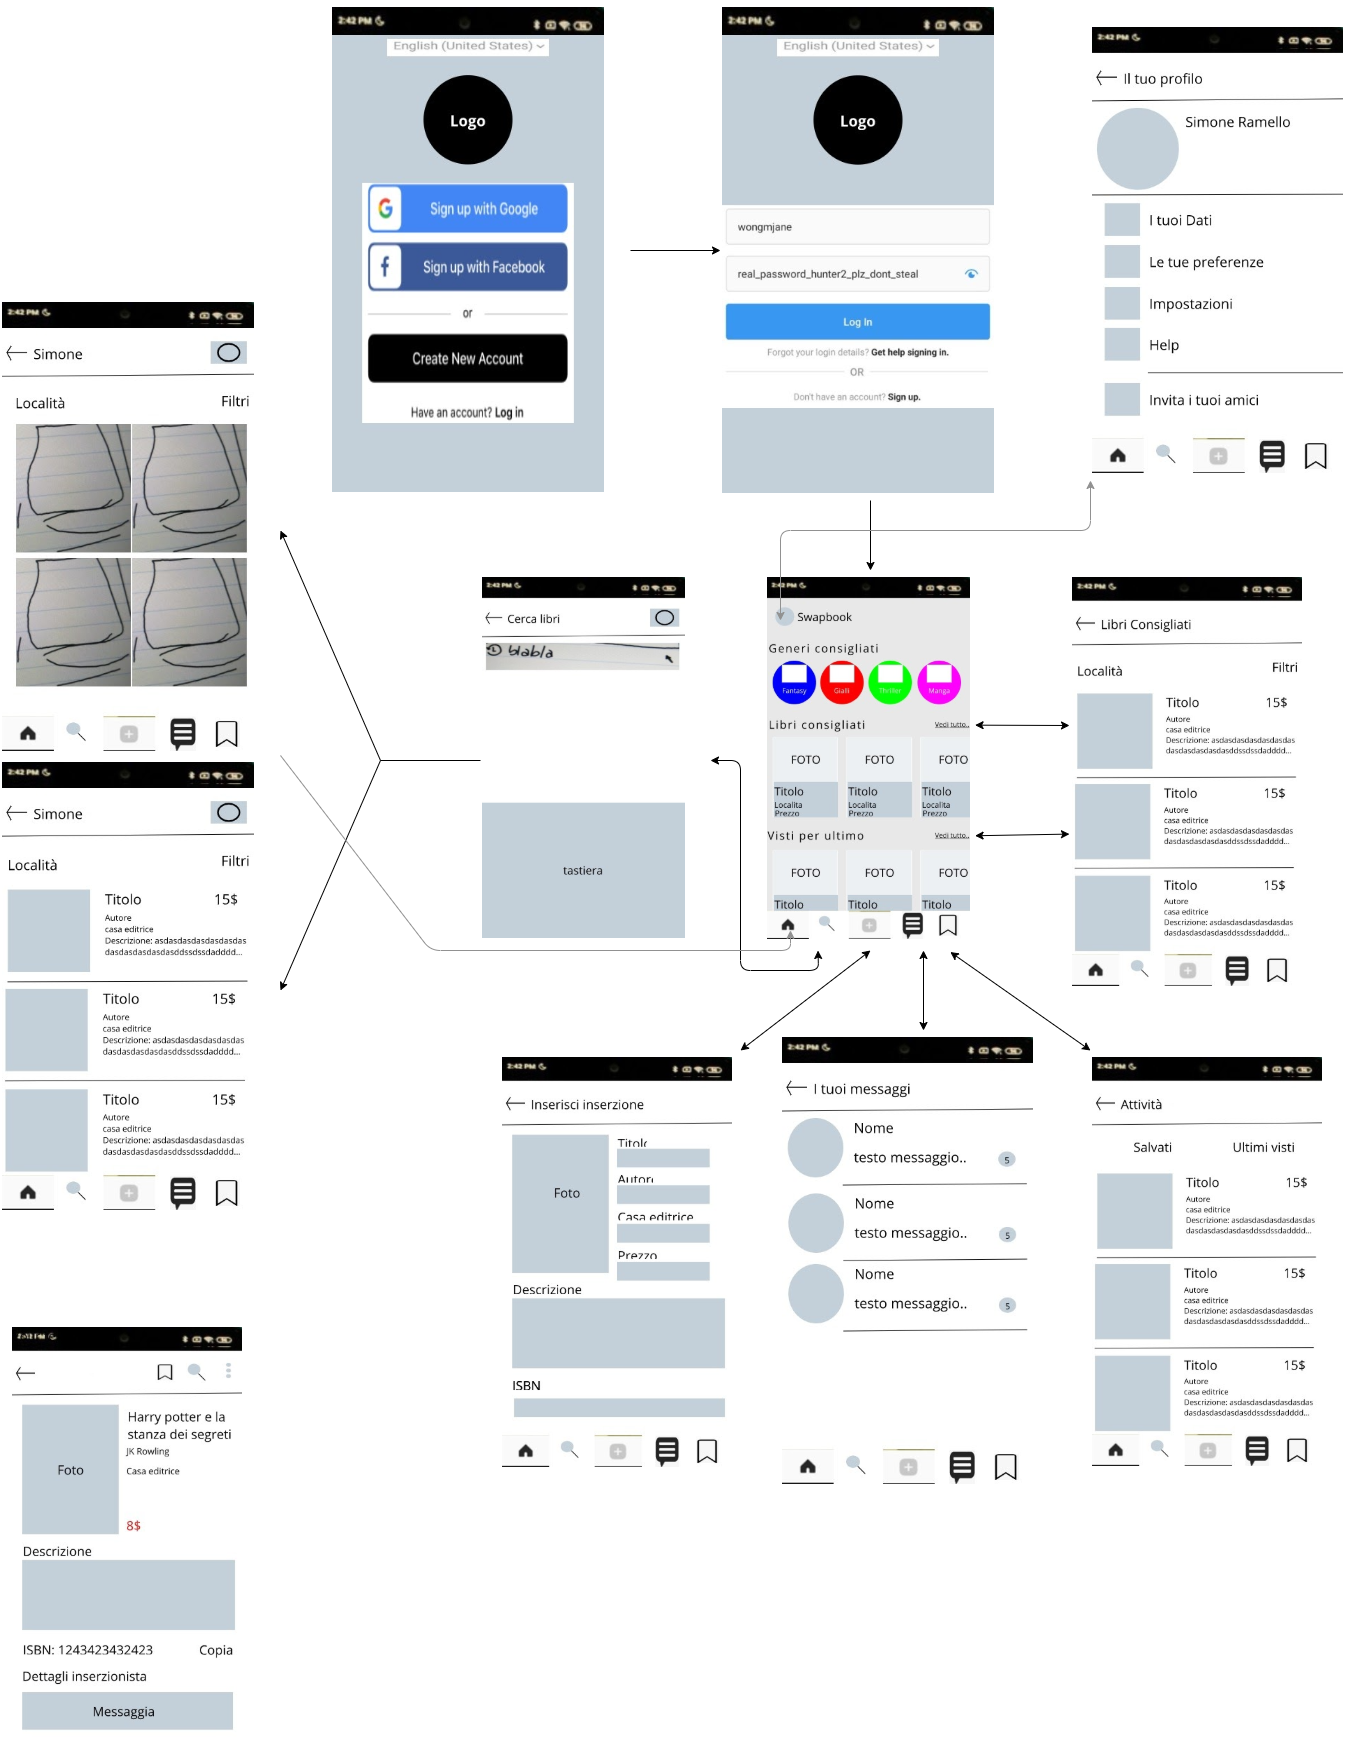

The diagram above was exported from draw.io. Its source (the exported page's mxGraphModel, read from the mxfile embedded in the PNG):
<mxGraphModel dx="3629" dy="2000" grid="1" gridSize="10" guides="1" tooltips="1" connect="1" arrows="1" fold="1" page="1" pageScale="1" pageWidth="1169" pageHeight="827" math="0" shadow="0">
  <root>
    <mxCell id="0" />
    <mxCell id="1" parent="0" />
    <mxCell id="DHDIwxORfI6KFLRxYG1J-1" value="&lt;b style=&quot;font-weight: normal&quot; id=&quot;docs-internal-guid-ad1cfc41-7fff-cdfa-1c56-46fe26ed7029&quot;&gt;&lt;span style=&quot;border: none ; display: inline-block ; overflow: hidden ; width: 272px ; height: 485px&quot;&gt;&lt;img src=&quot;https://lh3.googleusercontent.com/vO56nBJDOv0S5jtiv96eRDxmNvyg-vLdTW-vKTdzfSfRVWHJ7pirP84ViZvd44pNqiRsHNIaaNfozpfWq4_iDJgah4Mr_0959DQLWiu_xXYcT5_DE6aNfL4Gu11J-_5p5ebZEgM&quot; width=&quot;272&quot; height=&quot;485&quot; style=&quot;margin-left: 0px ; margin-top: 0px&quot;&gt;&lt;/span&gt;&lt;/b&gt;" style="text;whiteSpace=wrap;html=1;" vertex="1" parent="1">
      <mxGeometry x="10" width="300" height="500" as="geometry" />
    </mxCell>
    <mxCell id="DHDIwxORfI6KFLRxYG1J-2" value="&lt;b style=&quot;font-weight: normal&quot; id=&quot;docs-internal-guid-1dca2241-7fff-7eff-ad3f-96097203abfe&quot;&gt;&lt;span style=&quot;border: none ; display: inline-block ; overflow: hidden ; width: 272px ; height: 486px&quot;&gt;&lt;img src=&quot;https://lh6.googleusercontent.com/Ldap80-94l8UqL9zxkmxv_aLtFTgEAQcv5MizTvjWVCJMK07YodyR45QVZI1CUB6gRnr1w514p-mSm9Us9PzA_Wmz5VRiYruN3QvH_I6UA_MX19jnS6nSpT0Wj7nCTo7O75bx3w&quot; width=&quot;272&quot; height=&quot;486&quot; style=&quot;margin-left: 0px ; margin-top: 0px&quot;&gt;&lt;/span&gt;&lt;/b&gt;" style="text;whiteSpace=wrap;html=1;" vertex="1" parent="1">
      <mxGeometry x="400" width="300" height="500" as="geometry" />
    </mxCell>
    <mxCell id="DHDIwxORfI6KFLRxYG1J-3" value="&lt;b style=&quot;font-weight: normal&quot; id=&quot;docs-internal-guid-604f4ece-7fff-fd4a-94d1-f1c46aa49306&quot;&gt;&lt;span style=&quot;border: none ; display: inline-block ; overflow: hidden ; width: 203px ; height: 362px&quot;&gt;&lt;img src=&quot;https://lh5.googleusercontent.com/u-7fHjfZazRDwFA5FRG9fN6cZq5YZhOg9cyOBm52qSKeW6Fvpz0AVM6lHKoURfLbD5DAdBXsoqEUO26nxCpKGZgsZmEQXUdw8oWXacvQ8Ow1pP09V20Ko2ta7JJL9ym1gRyf-tc&quot; width=&quot;203&quot; height=&quot;362&quot; style=&quot;margin-left: 0px ; margin-top: 0px&quot;&gt;&lt;/span&gt;&lt;/b&gt;" style="text;whiteSpace=wrap;html=1;" vertex="1" parent="1">
      <mxGeometry x="445" y="570" width="210" height="380" as="geometry" />
    </mxCell>
    <mxCell id="DHDIwxORfI6KFLRxYG1J-5" value="" style="endArrow=classic;html=1;exitX=1;exitY=0.5;exitDx=0;exitDy=0;entryX=0;entryY=0.5;entryDx=0;entryDy=0;" edge="1" parent="1" source="DHDIwxORfI6KFLRxYG1J-1" target="DHDIwxORfI6KFLRxYG1J-2">
      <mxGeometry width="50" height="50" relative="1" as="geometry">
        <mxPoint x="170" y="240" as="sourcePoint" />
        <mxPoint x="220" y="190" as="targetPoint" />
      </mxGeometry>
    </mxCell>
    <mxCell id="DHDIwxORfI6KFLRxYG1J-6" value="" style="endArrow=classic;html=1;exitX=0.5;exitY=1;exitDx=0;exitDy=0;entryX=0.5;entryY=0;entryDx=0;entryDy=0;" edge="1" parent="1" source="DHDIwxORfI6KFLRxYG1J-2" target="DHDIwxORfI6KFLRxYG1J-3">
      <mxGeometry width="50" height="50" relative="1" as="geometry">
        <mxPoint x="690" y="249.41" as="sourcePoint" />
        <mxPoint x="780" y="249.41" as="targetPoint" />
      </mxGeometry>
    </mxCell>
    <mxCell id="DHDIwxORfI6KFLRxYG1J-7" value="&lt;b style=&quot;font-weight: normal&quot; id=&quot;docs-internal-guid-f4074f5d-7fff-8cc0-9c67-9ce7b07bc37f&quot;&gt;&lt;span style=&quot;border: none ; display: inline-block ; overflow: hidden ; width: 203px ; height: 361px&quot;&gt;&lt;img src=&quot;https://lh4.googleusercontent.com/7YOAmZdCmz8ySZkC8bknSHCLHN1Aa9XPU8ajjcxPU0hTeyy0DCbYLk0pqLP5en0V2Bmv-kGWUSKmxRU1xYr3t9feNxygu6AIn1xw_D0-dqZkEz418vlKpO6B4oUEwHFvG0b6GxM&quot; width=&quot;203&quot; height=&quot;361&quot; style=&quot;margin-left: 0px ; margin-top: 0px&quot;&gt;&lt;/span&gt;&lt;/b&gt;" style="text;whiteSpace=wrap;html=1;" vertex="1" parent="1">
      <mxGeometry x="160" y="570" width="230" height="380" as="geometry" />
    </mxCell>
    <mxCell id="DHDIwxORfI6KFLRxYG1J-9" value="&lt;b style=&quot;font-weight: normal&quot; id=&quot;docs-internal-guid-af1f2b96-7fff-e939-e697-3935ed2f3bae&quot;&gt;&lt;span style=&quot;border: none ; display: inline-block ; overflow: hidden ; width: 252px ; height: 449px&quot;&gt;&lt;img src=&quot;https://lh6.googleusercontent.com/BQKaYAd8oV_PnQXpfod872vkL9R6SQoiD1gwyIfz82Z736JOD9pAppR8PLksuDSfxQaugu3nfXu2FU7uCc38cA3h55FH4Q8gDbDRNoy8BLunfMKy7_YrFNl-o7ZiH6HoLP0d0oQ&quot; width=&quot;252&quot; height=&quot;449&quot; style=&quot;margin-left: 0px ; margin-top: 0px&quot;&gt;&lt;/span&gt;&lt;/b&gt;" style="text;whiteSpace=wrap;html=1;" vertex="1" parent="1">
      <mxGeometry x="-320" y="295" width="280" height="470" as="geometry" />
    </mxCell>
    <mxCell id="DHDIwxORfI6KFLRxYG1J-11" value="" style="endArrow=none;html=1;entryX=0;entryY=0.5;entryDx=0;entryDy=0;" edge="1" parent="1" target="DHDIwxORfI6KFLRxYG1J-7">
      <mxGeometry width="50" height="50" relative="1" as="geometry">
        <mxPoint x="60" y="760" as="sourcePoint" />
        <mxPoint x="-210" y="690" as="targetPoint" />
      </mxGeometry>
    </mxCell>
    <mxCell id="DHDIwxORfI6KFLRxYG1J-12" value="&lt;b style=&quot;font-weight: normal&quot; id=&quot;docs-internal-guid-20b68ebf-7fff-ee19-190a-cd26167bdf29&quot;&gt;&lt;span style=&quot;border: none ; display: inline-block ; overflow: hidden ; width: 252px ; height: 448px&quot;&gt;&lt;img src=&quot;https://lh4.googleusercontent.com/zO5rCk6eIoj139cddfy9CVnKHMY_UYE7JOGbrBUAetSeeEEftMeFdEWzbYl8MQXGaAa4FTDp63bfvLgr9XrF1oH-XcPTme84wL7I0PzzhY6nlbegYqqB-QlLZN5GbDnPAz8y8_A&quot; width=&quot;252&quot; height=&quot;448&quot; style=&quot;margin-left: 0px ; margin-top: 0px&quot;&gt;&lt;/span&gt;&lt;/b&gt;" style="text;whiteSpace=wrap;html=1;" vertex="1" parent="1">
      <mxGeometry x="-320" y="755" width="280" height="470" as="geometry" />
    </mxCell>
    <mxCell id="DHDIwxORfI6KFLRxYG1J-13" value="" style="endArrow=classic;html=1;entryX=1;entryY=0.5;entryDx=0;entryDy=0;" edge="1" parent="1" target="DHDIwxORfI6KFLRxYG1J-9">
      <mxGeometry width="50" height="50" relative="1" as="geometry">
        <mxPoint x="60" y="760" as="sourcePoint" />
        <mxPoint x="-230" y="630" as="targetPoint" />
      </mxGeometry>
    </mxCell>
    <mxCell id="DHDIwxORfI6KFLRxYG1J-14" value="" style="endArrow=classic;html=1;entryX=1;entryY=0.5;entryDx=0;entryDy=0;" edge="1" parent="1" target="DHDIwxORfI6KFLRxYG1J-12">
      <mxGeometry width="50" height="50" relative="1" as="geometry">
        <mxPoint x="60" y="760" as="sourcePoint" />
        <mxPoint x="-230" y="770" as="targetPoint" />
      </mxGeometry>
    </mxCell>
    <mxCell id="DHDIwxORfI6KFLRxYG1J-15" value="" style="endArrow=classic;startArrow=classic;html=1;exitX=0.25;exitY=1;exitDx=0;exitDy=0;entryX=1;entryY=0.5;entryDx=0;entryDy=0;" edge="1" parent="1" source="DHDIwxORfI6KFLRxYG1J-3" target="DHDIwxORfI6KFLRxYG1J-7">
      <mxGeometry width="50" height="50" relative="1" as="geometry">
        <mxPoint x="210" y="720" as="sourcePoint" />
        <mxPoint x="260" y="670" as="targetPoint" />
        <Array as="points">
          <mxPoint x="498" y="970" />
          <mxPoint x="420" y="970" />
          <mxPoint x="420" y="760" />
        </Array>
      </mxGeometry>
    </mxCell>
    <mxCell id="DHDIwxORfI6KFLRxYG1J-16" value="" style="endArrow=classic;html=1;exitX=1;exitY=0;exitDx=0;exitDy=0;entryX=0.119;entryY=0.947;entryDx=0;entryDy=0;strokeColor=#919191;entryPerimeter=0;" edge="1" parent="1" source="DHDIwxORfI6KFLRxYG1J-12" target="DHDIwxORfI6KFLRxYG1J-3">
      <mxGeometry width="50" height="50" relative="1" as="geometry">
        <mxPoint x="-250" y="870" as="sourcePoint" />
        <mxPoint x="-200" y="820" as="targetPoint" />
        <Array as="points">
          <mxPoint x="110" y="950" />
          <mxPoint x="470" y="950" />
        </Array>
      </mxGeometry>
    </mxCell>
    <mxCell id="DHDIwxORfI6KFLRxYG1J-17" value="&lt;b style=&quot;font-weight: normal&quot; id=&quot;docs-internal-guid-d9b5aeb5-7fff-12ff-4f7a-2ab8c5cc67bf&quot;&gt;&lt;span style=&quot;border: none ; display: inline-block ; overflow: hidden ; width: 230px ; height: 409px&quot;&gt;&lt;img src=&quot;https://lh4.googleusercontent.com/RM1LePDygIwIqHwXzdzst9uCHeYnQyC6rTKL80Nj3opVkO201kpBJQzaA_P1wOxeJrBoFRVNxwMOnOJljunVmGqmtnp7wqp3AmBvokyyV_klpSEldKw9eE5WhfACWaO3dY3YvPo&quot; width=&quot;230&quot; height=&quot;409&quot; style=&quot;margin-left: 0px ; margin-top: 0px&quot;&gt;&lt;/span&gt;&lt;/b&gt;" style="text;whiteSpace=wrap;html=1;" vertex="1" parent="1">
      <mxGeometry x="750" y="570" width="260" height="430" as="geometry" />
    </mxCell>
    <mxCell id="DHDIwxORfI6KFLRxYG1J-18" value="" style="endArrow=classic;startArrow=classic;html=1;exitX=0.998;exitY=0.698;exitDx=0;exitDy=0;exitPerimeter=0;entryX=-0.004;entryY=0.613;entryDx=0;entryDy=0;entryPerimeter=0;" edge="1" parent="1" source="DHDIwxORfI6KFLRxYG1J-3" target="DHDIwxORfI6KFLRxYG1J-17">
      <mxGeometry width="50" height="50" relative="1" as="geometry">
        <mxPoint x="700" y="670" as="sourcePoint" />
        <mxPoint x="750" y="620" as="targetPoint" />
      </mxGeometry>
    </mxCell>
    <mxCell id="DHDIwxORfI6KFLRxYG1J-20" value="" style="endArrow=classic;startArrow=classic;html=1;strokeColor=#000000;exitX=0.998;exitY=0.407;exitDx=0;exitDy=0;exitPerimeter=0;" edge="1" parent="1" source="DHDIwxORfI6KFLRxYG1J-3">
      <mxGeometry width="50" height="50" relative="1" as="geometry">
        <mxPoint x="700" y="670" as="sourcePoint" />
        <mxPoint x="749" y="725" as="targetPoint" />
      </mxGeometry>
    </mxCell>
    <mxCell id="DHDIwxORfI6KFLRxYG1J-21" value="&lt;b style=&quot;font-weight: normal&quot; id=&quot;docs-internal-guid-91cefff2-7fff-fde4-8894-1b034698b744&quot;&gt;&lt;span style=&quot;border: none ; display: inline-block ; overflow: hidden ; width: 230px ; height: 409px&quot;&gt;&lt;img src=&quot;https://lh3.googleusercontent.com/WgBtcjtkkRtNwYOMlq9hWAhnSSQREAcNmCs4dx69ljC6v_J06HnmcxDNjeVBq79jMNiH0KbQsdpeLASfy7hHKpKcCv2ovpjGA6JWfTXU9aAvh2-bO9BX-v9NqVf__4dblIC9Km0&quot; width=&quot;230&quot; height=&quot;409&quot; style=&quot;margin-left: 0px ; margin-top: 0px&quot;&gt;&lt;/span&gt;&lt;/b&gt;" style="text;whiteSpace=wrap;html=1;" vertex="1" parent="1">
      <mxGeometry x="770" y="1050" width="260" height="430" as="geometry" />
    </mxCell>
    <mxCell id="DHDIwxORfI6KFLRxYG1J-22" value="" style="endArrow=classic;startArrow=classic;html=1;strokeColor=#000000;exitX=0.88;exitY=1.004;exitDx=0;exitDy=0;exitPerimeter=0;entryX=0;entryY=0;entryDx=0;entryDy=0;" edge="1" parent="1" source="DHDIwxORfI6KFLRxYG1J-3" target="DHDIwxORfI6KFLRxYG1J-21">
      <mxGeometry width="50" height="50" relative="1" as="geometry">
        <mxPoint x="600" y="1070" as="sourcePoint" />
        <mxPoint x="650" y="1020" as="targetPoint" />
      </mxGeometry>
    </mxCell>
    <mxCell id="DHDIwxORfI6KFLRxYG1J-23" value="&lt;b style=&quot;font-weight: normal&quot; id=&quot;docs-internal-guid-fa5601b9-7fff-82ae-234e-4d3a6dad7bd0&quot;&gt;&lt;span style=&quot;border: none ; display: inline-block ; overflow: hidden ; width: 230px ; height: 410px&quot;&gt;&lt;img src=&quot;https://lh3.googleusercontent.com/suXycSC-podNo43HDOAPR517dP8eKRVhmAovweqWy5pN1NIdCTNlj1xrvjZ5_VlnVm74yV99VXdHqKAYaphrjCC4KdOisxTdd5WoNqCwz_TnaAM-kYwrT76_egdnilEp8mY1PTI&quot; width=&quot;230&quot; height=&quot;410&quot; style=&quot;margin-left: 0px ; margin-top: 0px&quot;&gt;&lt;/span&gt;&lt;/b&gt;" style="text;whiteSpace=wrap;html=1;" vertex="1" parent="1">
      <mxGeometry x="180" y="1050" width="240" height="430" as="geometry" />
    </mxCell>
    <mxCell id="DHDIwxORfI6KFLRxYG1J-24" value="" style="endArrow=classic;startArrow=classic;html=1;strokeColor=#000000;entryX=0.5;entryY=1;entryDx=0;entryDy=0;exitX=1;exitY=0;exitDx=0;exitDy=0;" edge="1" parent="1" source="DHDIwxORfI6KFLRxYG1J-23" target="DHDIwxORfI6KFLRxYG1J-3">
      <mxGeometry width="50" height="50" relative="1" as="geometry">
        <mxPoint x="410" y="1180" as="sourcePoint" />
        <mxPoint x="460" y="1130" as="targetPoint" />
      </mxGeometry>
    </mxCell>
    <mxCell id="DHDIwxORfI6KFLRxYG1J-25" value="&lt;b style=&quot;font-weight: normal&quot; id=&quot;docs-internal-guid-9e4899ad-7fff-441f-d8e8-21e351a4cf51&quot;&gt;&lt;span style=&quot;border: none ; display: inline-block ; overflow: hidden ; width: 251px ; height: 447px&quot;&gt;&lt;img src=&quot;https://lh5.googleusercontent.com/GXrTuMl8uRzgFBz6Yiu5JnoUhGeGYZ7OyRuoZ4G-UBl5yAvkk4ILSZLqqXmDf0kGdz5nv8AzfeRMlnkJZQyOwhVKDbN8LyMjC0zQEOpbBPoiLLlvjP2byIh77cBCkrweDHCkl_4&quot; width=&quot;251&quot; height=&quot;447&quot; style=&quot;margin-left: 0px ; margin-top: 0px&quot;&gt;&lt;/span&gt;&lt;/b&gt;" style="text;whiteSpace=wrap;html=1;" vertex="1" parent="1">
      <mxGeometry x="460" y="1030" width="280" height="470" as="geometry" />
    </mxCell>
    <mxCell id="DHDIwxORfI6KFLRxYG1J-26" value="" style="endArrow=classic;startArrow=classic;html=1;strokeColor=#000000;" edge="1" parent="1">
      <mxGeometry width="50" height="50" relative="1" as="geometry">
        <mxPoint x="603" y="1030" as="sourcePoint" />
        <mxPoint x="603" y="950" as="targetPoint" />
      </mxGeometry>
    </mxCell>
    <mxCell id="DHDIwxORfI6KFLRxYG1J-27" value="&lt;b style=&quot;font-weight: normal&quot; id=&quot;docs-internal-guid-8f583fec-7fff-47e4-a324-f2ec08eb043d&quot;&gt;&lt;span style=&quot;border: none ; display: inline-block ; overflow: hidden ; width: 251px ; height: 446px&quot;&gt;&lt;img src=&quot;https://lh6.googleusercontent.com/CaWr9CrzS2FDw_MZVH2wSoE2jT21_pWY6QoHHwSCS928UugRh9YWH-5mHMDvmuWnPPK7uNqrlgMnOZEPCSF1ozbqRItswYwZnSm-ZnV5jPg6wFECMCu5hClN1sz37fmLe4Azhhc&quot; width=&quot;251&quot; height=&quot;446&quot; style=&quot;margin-left: 0px ; margin-top: 0px&quot;&gt;&lt;/span&gt;&lt;/b&gt;" style="text;whiteSpace=wrap;html=1;" vertex="1" parent="1">
      <mxGeometry x="770" y="20" width="280" height="460" as="geometry" />
    </mxCell>
    <mxCell id="DHDIwxORfI6KFLRxYG1J-28" value="" style="endArrow=classic;startArrow=classic;html=1;entryX=0;entryY=1;entryDx=0;entryDy=0;strokeColor=#919191;" edge="1" parent="1" target="DHDIwxORfI6KFLRxYG1J-27">
      <mxGeometry width="50" height="50" relative="1" as="geometry">
        <mxPoint x="460" y="620" as="sourcePoint" />
        <mxPoint x="510" y="470" as="targetPoint" />
        <Array as="points">
          <mxPoint x="460" y="530" />
          <mxPoint x="770" y="530" />
        </Array>
      </mxGeometry>
    </mxCell>
    <mxCell id="DHDIwxORfI6KFLRxYG1J-29" value="&lt;b style=&quot;font-weight: normal&quot; id=&quot;docs-internal-guid-e2db1e90-7fff-c71b-0d49-81f2311001eb&quot;&gt;&lt;span style=&quot;border: none ; display: inline-block ; overflow: hidden ; width: 230px ; height: 410px&quot;&gt;&lt;img src=&quot;https://lh3.googleusercontent.com/HR_rWlcj9kKSQJh_Pb5EKtIxD8gHwZ-NZ6dn8az-hMweNyA8yKVhgAlQHgPe6xfPo-ydsW6H0faWx-7hYDQZ4bCvhJmwAh1jSxmBQaSLX0T8T1c1P15CGXgf1Ab07rNm8kt0FJ4&quot; width=&quot;230&quot; height=&quot;410&quot; style=&quot;margin-left: 0px ; margin-top: 0px&quot;&gt;&lt;/span&gt;&lt;/b&gt;" style="text;whiteSpace=wrap;html=1;" vertex="1" parent="1">
      <mxGeometry x="-310" y="1320" width="260" height="430" as="geometry" />
    </mxCell>
  </root>
</mxGraphModel>